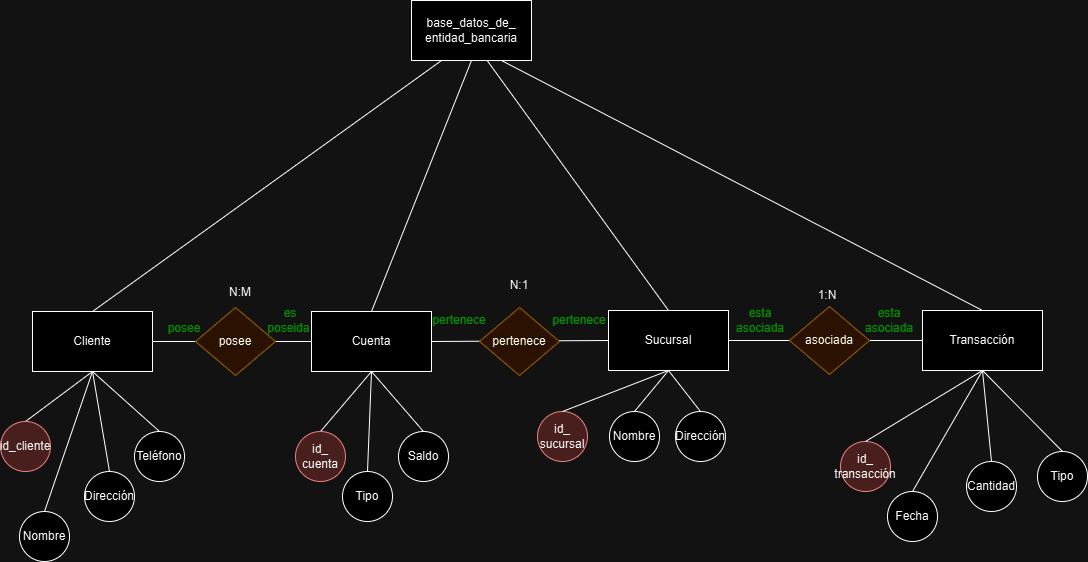

The diagram above was exported from draw.io. Its source (the exported page's mxGraphModel, read from the mxfile embedded in the PNG):
<mxGraphModel dx="1042" dy="565" grid="1" gridSize="10" guides="1" tooltips="1" connect="1" arrows="1" fold="1" page="1" pageScale="1" pageWidth="827" pageHeight="1169" math="0" shadow="0">
  <root>
    <mxCell id="0" />
    <mxCell id="1" parent="0" />
    <mxCell id="857uEnhRYXiJUeZ6KVqy-27" value="" style="endArrow=none;html=1;rounded=0;entryX=1;entryY=0.5;entryDx=0;entryDy=0;exitX=0;exitY=0.5;exitDx=0;exitDy=0;" edge="1" parent="1" source="QqYVto68t3cQPreuZw6_-6" target="QqYVto68t3cQPreuZw6_-8">
      <mxGeometry width="50" height="50" relative="1" as="geometry">
        <mxPoint x="510" y="510" as="sourcePoint" />
        <mxPoint x="560" y="460" as="targetPoint" />
      </mxGeometry>
    </mxCell>
    <mxCell id="857uEnhRYXiJUeZ6KVqy-24" value="" style="endArrow=none;html=1;rounded=0;exitX=1;exitY=0.5;exitDx=0;exitDy=0;entryX=0;entryY=0.5;entryDx=0;entryDy=0;" edge="1" parent="1" source="QqYVto68t3cQPreuZw6_-4" target="QqYVto68t3cQPreuZw6_-8">
      <mxGeometry width="50" height="50" relative="1" as="geometry">
        <mxPoint x="510" y="510" as="sourcePoint" />
        <mxPoint x="560" y="460" as="targetPoint" />
      </mxGeometry>
    </mxCell>
    <mxCell id="QqYVto68t3cQPreuZw6_-1" value="base_datos_de_&lt;div&gt;entidad_bancaria&lt;/div&gt;" style="rounded=0;whiteSpace=wrap;html=1;" parent="1" vertex="1">
      <mxGeometry x="441" y="181" width="120" height="60" as="geometry" />
    </mxCell>
    <mxCell id="QqYVto68t3cQPreuZw6_-2" value="" style="endArrow=none;html=1;rounded=0;entryX=0.25;entryY=1;entryDx=0;entryDy=0;exitX=0.5;exitY=0;exitDx=0;exitDy=0;" parent="1" source="QqYVto68t3cQPreuZw6_-4" target="QqYVto68t3cQPreuZw6_-1" edge="1">
      <mxGeometry width="50" height="50" relative="1" as="geometry">
        <mxPoint x="391" y="492" as="sourcePoint" />
        <mxPoint x="591" y="502" as="targetPoint" />
      </mxGeometry>
    </mxCell>
    <mxCell id="QqYVto68t3cQPreuZw6_-4" value="Cliente" style="rounded=0;whiteSpace=wrap;html=1;" parent="1" vertex="1">
      <mxGeometry x="62" y="492" width="120" height="60" as="geometry" />
    </mxCell>
    <mxCell id="QqYVto68t3cQPreuZw6_-5" value="" style="endArrow=none;html=1;rounded=0;entryX=0.633;entryY=1.007;entryDx=0;entryDy=0;exitX=0.5;exitY=0;exitDx=0;exitDy=0;entryPerimeter=0;" parent="1" source="QqYVto68t3cQPreuZw6_-6" target="QqYVto68t3cQPreuZw6_-1" edge="1">
      <mxGeometry width="50" height="50" relative="1" as="geometry">
        <mxPoint x="591" y="492" as="sourcePoint" />
        <mxPoint x="591" y="502" as="targetPoint" />
      </mxGeometry>
    </mxCell>
    <mxCell id="QqYVto68t3cQPreuZw6_-6" value="Sucursal" style="rounded=0;whiteSpace=wrap;html=1;" parent="1" vertex="1">
      <mxGeometry x="638" y="491" width="120" height="60" as="geometry" />
    </mxCell>
    <mxCell id="QqYVto68t3cQPreuZw6_-7" value="" style="endArrow=none;html=1;rounded=0;entryX=0.5;entryY=1;entryDx=0;entryDy=0;exitX=0.5;exitY=0;exitDx=0;exitDy=0;" parent="1" source="QqYVto68t3cQPreuZw6_-8" target="QqYVto68t3cQPreuZw6_-1" edge="1">
      <mxGeometry width="50" height="50" relative="1" as="geometry">
        <mxPoint x="501" y="492" as="sourcePoint" />
        <mxPoint x="591" y="502" as="targetPoint" />
      </mxGeometry>
    </mxCell>
    <mxCell id="QqYVto68t3cQPreuZw6_-8" value="Cuenta" style="rounded=0;whiteSpace=wrap;html=1;" parent="1" vertex="1">
      <mxGeometry x="341" y="492" width="120" height="60" as="geometry" />
    </mxCell>
    <mxCell id="QqYVto68t3cQPreuZw6_-9" value="" style="endArrow=none;html=1;rounded=0;entryX=0.75;entryY=1;entryDx=0;entryDy=0;exitX=0.5;exitY=0;exitDx=0;exitDy=0;" parent="1" edge="1" target="QqYVto68t3cQPreuZw6_-1" source="QqYVto68t3cQPreuZw6_-10">
      <mxGeometry width="50" height="50" relative="1" as="geometry">
        <mxPoint x="801" y="492" as="sourcePoint" />
        <mxPoint x="544" y="432" as="targetPoint" />
      </mxGeometry>
    </mxCell>
    <mxCell id="QqYVto68t3cQPreuZw6_-10" value="Transacción" style="rounded=0;whiteSpace=wrap;html=1;" parent="1" vertex="1">
      <mxGeometry x="952" y="491" width="120" height="60" as="geometry" />
    </mxCell>
    <mxCell id="QqYVto68t3cQPreuZw6_-11" value="" style="endArrow=none;html=1;rounded=0;entryX=0.5;entryY=1;entryDx=0;entryDy=0;exitX=0.5;exitY=0;exitDx=0;exitDy=0;" parent="1" source="QqYVto68t3cQPreuZw6_-13" target="QqYVto68t3cQPreuZw6_-4" edge="1">
      <mxGeometry width="50" height="50" relative="1" as="geometry">
        <mxPoint x="63" y="602" as="sourcePoint" />
        <mxPoint x="519" y="502" as="targetPoint" />
      </mxGeometry>
    </mxCell>
    <mxCell id="QqYVto68t3cQPreuZw6_-12" value="" style="endArrow=none;html=1;rounded=0;entryX=0.5;entryY=1;entryDx=0;entryDy=0;exitX=0.5;exitY=0;exitDx=0;exitDy=0;" parent="1" target="QqYVto68t3cQPreuZw6_-4" edge="1">
      <mxGeometry width="50" height="50" relative="1" as="geometry">
        <mxPoint x="74" y="692" as="sourcePoint" />
        <mxPoint x="519" y="502" as="targetPoint" />
      </mxGeometry>
    </mxCell>
    <mxCell id="QqYVto68t3cQPreuZw6_-13" value="id_cliente" style="ellipse;whiteSpace=wrap;html=1;aspect=fixed;fillColor=#f8cecc;strokeColor=#b85450;" parent="1" vertex="1">
      <mxGeometry x="30" y="602" width="50" height="50" as="geometry" />
    </mxCell>
    <mxCell id="QqYVto68t3cQPreuZw6_-17" value="Dirección" style="ellipse;whiteSpace=wrap;html=1;aspect=fixed;" parent="1" vertex="1">
      <mxGeometry x="114" y="652" width="50" height="50" as="geometry" />
    </mxCell>
    <mxCell id="QqYVto68t3cQPreuZw6_-18" value="Nombre" style="ellipse;whiteSpace=wrap;html=1;aspect=fixed;" parent="1" vertex="1">
      <mxGeometry x="49" y="692" width="50" height="50" as="geometry" />
    </mxCell>
    <mxCell id="QqYVto68t3cQPreuZw6_-19" value="" style="endArrow=none;html=1;rounded=0;entryX=0.5;entryY=1;entryDx=0;entryDy=0;exitX=0.5;exitY=0;exitDx=0;exitDy=0;" parent="1" source="QqYVto68t3cQPreuZw6_-17" target="QqYVto68t3cQPreuZw6_-4" edge="1">
      <mxGeometry width="50" height="50" relative="1" as="geometry">
        <mxPoint x="469" y="552" as="sourcePoint" />
        <mxPoint x="519" y="502" as="targetPoint" />
      </mxGeometry>
    </mxCell>
    <mxCell id="QqYVto68t3cQPreuZw6_-20" value="" style="endArrow=none;html=1;rounded=0;exitX=0.5;exitY=1;exitDx=0;exitDy=0;entryX=0.5;entryY=0;entryDx=0;entryDy=0;" parent="1" source="QqYVto68t3cQPreuZw6_-4" target="QqYVto68t3cQPreuZw6_-22" edge="1">
      <mxGeometry width="50" height="50" relative="1" as="geometry">
        <mxPoint x="469" y="552" as="sourcePoint" />
        <mxPoint x="179" y="622" as="targetPoint" />
      </mxGeometry>
    </mxCell>
    <mxCell id="QqYVto68t3cQPreuZw6_-22" value="Teléfono" style="ellipse;whiteSpace=wrap;html=1;aspect=fixed;" parent="1" vertex="1">
      <mxGeometry x="164" y="612" width="50" height="50" as="geometry" />
    </mxCell>
    <mxCell id="QqYVto68t3cQPreuZw6_-23" value="" style="endArrow=none;html=1;rounded=0;entryX=0.5;entryY=1;entryDx=0;entryDy=0;exitX=0.5;exitY=0;exitDx=0;exitDy=0;" parent="1" target="QqYVto68t3cQPreuZw6_-8" edge="1" source="QqYVto68t3cQPreuZw6_-27">
      <mxGeometry width="50" height="50" relative="1" as="geometry">
        <mxPoint x="331" y="612" as="sourcePoint" />
        <mxPoint x="591" y="502" as="targetPoint" />
      </mxGeometry>
    </mxCell>
    <mxCell id="QqYVto68t3cQPreuZw6_-24" value="" style="endArrow=none;html=1;rounded=0;entryX=0.5;entryY=1;entryDx=0;entryDy=0;exitX=0.5;exitY=0;exitDx=0;exitDy=0;" parent="1" target="QqYVto68t3cQPreuZw6_-8" edge="1" source="QqYVto68t3cQPreuZw6_-28">
      <mxGeometry width="50" height="50" relative="1" as="geometry">
        <mxPoint x="381" y="652" as="sourcePoint" />
        <mxPoint x="591" y="502" as="targetPoint" />
      </mxGeometry>
    </mxCell>
    <mxCell id="QqYVto68t3cQPreuZw6_-25" value="" style="endArrow=none;html=1;rounded=0;entryX=0.5;entryY=1;entryDx=0;entryDy=0;exitX=0.5;exitY=0;exitDx=0;exitDy=0;" parent="1" target="QqYVto68t3cQPreuZw6_-8" edge="1" source="QqYVto68t3cQPreuZw6_-29">
      <mxGeometry width="50" height="50" relative="1" as="geometry">
        <mxPoint x="431" y="612" as="sourcePoint" />
        <mxPoint x="591" y="502" as="targetPoint" />
      </mxGeometry>
    </mxCell>
    <mxCell id="QqYVto68t3cQPreuZw6_-27" value="id_&lt;div&gt;cuenta&lt;/div&gt;" style="ellipse;whiteSpace=wrap;html=1;aspect=fixed;fillColor=#f8cecc;strokeColor=#b85450;" parent="1" vertex="1">
      <mxGeometry x="325" y="612" width="50" height="50" as="geometry" />
    </mxCell>
    <mxCell id="QqYVto68t3cQPreuZw6_-28" value="Tipo" style="ellipse;whiteSpace=wrap;html=1;aspect=fixed;" parent="1" vertex="1">
      <mxGeometry x="372" y="652" width="50" height="50" as="geometry" />
    </mxCell>
    <mxCell id="QqYVto68t3cQPreuZw6_-29" value="Saldo" style="ellipse;whiteSpace=wrap;html=1;aspect=fixed;" parent="1" vertex="1">
      <mxGeometry x="428" y="612" width="50" height="50" as="geometry" />
    </mxCell>
    <mxCell id="857uEnhRYXiJUeZ6KVqy-1" value="id_&lt;div&gt;sucursal&lt;/div&gt;" style="ellipse;whiteSpace=wrap;html=1;aspect=fixed;fillColor=#f8cecc;strokeColor=#b85450;" vertex="1" parent="1">
      <mxGeometry x="567" y="592" width="50" height="50" as="geometry" />
    </mxCell>
    <mxCell id="857uEnhRYXiJUeZ6KVqy-2" value="Nombre" style="ellipse;whiteSpace=wrap;html=1;aspect=fixed;" vertex="1" parent="1">
      <mxGeometry x="639" y="592" width="50" height="50" as="geometry" />
    </mxCell>
    <mxCell id="857uEnhRYXiJUeZ6KVqy-3" value="Dirección" style="ellipse;whiteSpace=wrap;html=1;aspect=fixed;" vertex="1" parent="1">
      <mxGeometry x="705" y="592" width="50" height="50" as="geometry" />
    </mxCell>
    <mxCell id="857uEnhRYXiJUeZ6KVqy-4" value="" style="endArrow=none;html=1;rounded=0;entryX=0.5;entryY=1;entryDx=0;entryDy=0;exitX=0.5;exitY=0;exitDx=0;exitDy=0;" edge="1" parent="1" source="857uEnhRYXiJUeZ6KVqy-1" target="QqYVto68t3cQPreuZw6_-6">
      <mxGeometry width="50" height="50" relative="1" as="geometry">
        <mxPoint x="530" y="652" as="sourcePoint" />
        <mxPoint x="580" y="602" as="targetPoint" />
      </mxGeometry>
    </mxCell>
    <mxCell id="857uEnhRYXiJUeZ6KVqy-5" value="" style="endArrow=none;html=1;rounded=0;entryX=0.5;entryY=1;entryDx=0;entryDy=0;exitX=0.5;exitY=0;exitDx=0;exitDy=0;" edge="1" parent="1" source="857uEnhRYXiJUeZ6KVqy-2" target="QqYVto68t3cQPreuZw6_-6">
      <mxGeometry width="50" height="50" relative="1" as="geometry">
        <mxPoint x="530" y="652" as="sourcePoint" />
        <mxPoint x="580" y="602" as="targetPoint" />
      </mxGeometry>
    </mxCell>
    <mxCell id="857uEnhRYXiJUeZ6KVqy-6" value="" style="endArrow=none;html=1;rounded=0;entryX=0.5;entryY=1;entryDx=0;entryDy=0;exitX=0.5;exitY=0;exitDx=0;exitDy=0;" edge="1" parent="1" source="857uEnhRYXiJUeZ6KVqy-3" target="QqYVto68t3cQPreuZw6_-6">
      <mxGeometry width="50" height="50" relative="1" as="geometry">
        <mxPoint x="530" y="652" as="sourcePoint" />
        <mxPoint x="580" y="602" as="targetPoint" />
      </mxGeometry>
    </mxCell>
    <mxCell id="857uEnhRYXiJUeZ6KVqy-7" value="id_&lt;div&gt;transacción&lt;/div&gt;" style="ellipse;whiteSpace=wrap;html=1;aspect=fixed;fillColor=#f8cecc;strokeColor=#b85450;" vertex="1" parent="1">
      <mxGeometry x="870" y="622" width="50" height="50" as="geometry" />
    </mxCell>
    <mxCell id="857uEnhRYXiJUeZ6KVqy-8" value="" style="endArrow=none;html=1;rounded=0;entryX=0.5;entryY=1;entryDx=0;entryDy=0;exitX=0.5;exitY=0;exitDx=0;exitDy=0;" edge="1" parent="1" source="857uEnhRYXiJUeZ6KVqy-7" target="QqYVto68t3cQPreuZw6_-10">
      <mxGeometry width="50" height="50" relative="1" as="geometry">
        <mxPoint x="501" y="652" as="sourcePoint" />
        <mxPoint x="551" y="602" as="targetPoint" />
      </mxGeometry>
    </mxCell>
    <mxCell id="857uEnhRYXiJUeZ6KVqy-9" value="" style="endArrow=none;html=1;rounded=0;entryX=0.5;entryY=1;entryDx=0;entryDy=0;exitX=0.5;exitY=0;exitDx=0;exitDy=0;" edge="1" parent="1" source="857uEnhRYXiJUeZ6KVqy-10" target="QqYVto68t3cQPreuZw6_-10">
      <mxGeometry width="50" height="50" relative="1" as="geometry">
        <mxPoint x="501" y="652" as="sourcePoint" />
        <mxPoint x="551" y="602" as="targetPoint" />
      </mxGeometry>
    </mxCell>
    <mxCell id="857uEnhRYXiJUeZ6KVqy-10" value="Fecha" style="ellipse;whiteSpace=wrap;html=1;aspect=fixed;" vertex="1" parent="1">
      <mxGeometry x="917" y="672" width="50" height="50" as="geometry" />
    </mxCell>
    <mxCell id="857uEnhRYXiJUeZ6KVqy-11" value="Tipo" style="ellipse;whiteSpace=wrap;html=1;aspect=fixed;" vertex="1" parent="1">
      <mxGeometry x="1067" y="632" width="50" height="50" as="geometry" />
    </mxCell>
    <mxCell id="857uEnhRYXiJUeZ6KVqy-12" value="" style="endArrow=none;html=1;rounded=0;entryX=0.5;entryY=1;entryDx=0;entryDy=0;exitX=0.5;exitY=0;exitDx=0;exitDy=0;" edge="1" parent="1" source="857uEnhRYXiJUeZ6KVqy-11" target="QqYVto68t3cQPreuZw6_-10">
      <mxGeometry width="50" height="50" relative="1" as="geometry">
        <mxPoint x="871" y="612" as="sourcePoint" />
        <mxPoint x="551" y="602" as="targetPoint" />
      </mxGeometry>
    </mxCell>
    <mxCell id="857uEnhRYXiJUeZ6KVqy-13" value="Cantidad" style="ellipse;whiteSpace=wrap;html=1;aspect=fixed;" vertex="1" parent="1">
      <mxGeometry x="996" y="642" width="50" height="50" as="geometry" />
    </mxCell>
    <mxCell id="857uEnhRYXiJUeZ6KVqy-14" value="" style="endArrow=none;html=1;rounded=0;exitX=0.5;exitY=0;exitDx=0;exitDy=0;entryX=0.5;entryY=1;entryDx=0;entryDy=0;" edge="1" parent="1" source="857uEnhRYXiJUeZ6KVqy-13" target="QqYVto68t3cQPreuZw6_-10">
      <mxGeometry width="50" height="50" relative="1" as="geometry">
        <mxPoint x="501" y="652" as="sourcePoint" />
        <mxPoint x="801" y="552" as="targetPoint" />
      </mxGeometry>
    </mxCell>
    <mxCell id="857uEnhRYXiJUeZ6KVqy-18" value="N:M" style="text;html=1;align=center;verticalAlign=middle;whiteSpace=wrap;rounded=0;" vertex="1" parent="1">
      <mxGeometry x="240" y="458" width="60" height="30" as="geometry" />
    </mxCell>
    <mxCell id="857uEnhRYXiJUeZ6KVqy-17" value="posee" style="rhombus;whiteSpace=wrap;html=1;fillColor=#ffe6cc;strokeColor=#d79b00;" vertex="1" parent="1">
      <mxGeometry x="225" y="488" width="80" height="68" as="geometry" />
    </mxCell>
    <mxCell id="857uEnhRYXiJUeZ6KVqy-20" value="posee" style="text;html=1;align=center;verticalAlign=middle;whiteSpace=wrap;rounded=0;fontColor=#00FF00;" vertex="1" parent="1">
      <mxGeometry x="194" y="500" width="40" height="17" as="geometry" />
    </mxCell>
    <mxCell id="857uEnhRYXiJUeZ6KVqy-22" value="es poseida&amp;nbsp;" style="text;html=1;align=center;verticalAlign=middle;whiteSpace=wrap;rounded=0;fontColor=#00FF00;" vertex="1" parent="1">
      <mxGeometry x="300" y="492" width="40" height="17" as="geometry" />
    </mxCell>
    <mxCell id="857uEnhRYXiJUeZ6KVqy-25" value="pertenece" style="rhombus;whiteSpace=wrap;html=1;fillColor=#ffe6cc;strokeColor=#d79b00;" vertex="1" parent="1">
      <mxGeometry x="509" y="488" width="80" height="68" as="geometry" />
    </mxCell>
    <mxCell id="857uEnhRYXiJUeZ6KVqy-30" value="N:1&lt;div&gt;&lt;br&gt;&lt;/div&gt;" style="text;html=1;align=center;verticalAlign=middle;whiteSpace=wrap;rounded=0;" vertex="1" parent="1">
      <mxGeometry x="519" y="458" width="60" height="30" as="geometry" />
    </mxCell>
    <mxCell id="857uEnhRYXiJUeZ6KVqy-32" value="" style="endArrow=none;html=1;rounded=0;entryX=1;entryY=0.5;entryDx=0;entryDy=0;exitX=0;exitY=0.5;exitDx=0;exitDy=0;" edge="1" parent="1" source="QqYVto68t3cQPreuZw6_-10" target="QqYVto68t3cQPreuZw6_-6">
      <mxGeometry width="50" height="50" relative="1" as="geometry">
        <mxPoint x="510" y="510" as="sourcePoint" />
        <mxPoint x="560" y="460" as="targetPoint" />
      </mxGeometry>
    </mxCell>
    <mxCell id="857uEnhRYXiJUeZ6KVqy-34" value="asociada" style="rhombus;whiteSpace=wrap;html=1;fillColor=#ffe6cc;strokeColor=#d79b00;" vertex="1" parent="1">
      <mxGeometry x="819" y="487" width="80" height="68" as="geometry" />
    </mxCell>
    <mxCell id="857uEnhRYXiJUeZ6KVqy-35" value="&lt;div&gt;1:N&lt;/div&gt;" style="text;html=1;align=center;verticalAlign=middle;whiteSpace=wrap;rounded=0;" vertex="1" parent="1">
      <mxGeometry x="827" y="461" width="60" height="30" as="geometry" />
    </mxCell>
    <mxCell id="857uEnhRYXiJUeZ6KVqy-36" value="pertenece" style="text;html=1;align=center;verticalAlign=middle;whiteSpace=wrap;rounded=0;fontColor=#00FF00;" vertex="1" parent="1">
      <mxGeometry x="469" y="492" width="40" height="17" as="geometry" />
    </mxCell>
    <mxCell id="857uEnhRYXiJUeZ6KVqy-37" value="pertenece" style="text;html=1;align=center;verticalAlign=middle;whiteSpace=wrap;rounded=0;fontColor=#00FF00;" vertex="1" parent="1">
      <mxGeometry x="589" y="492" width="40" height="17" as="geometry" />
    </mxCell>
    <mxCell id="857uEnhRYXiJUeZ6KVqy-38" value="esta asociada" style="text;html=1;align=center;verticalAlign=middle;whiteSpace=wrap;rounded=0;fontColor=#00FF00;" vertex="1" parent="1">
      <mxGeometry x="770" y="492" width="40" height="18" as="geometry" />
    </mxCell>
    <mxCell id="857uEnhRYXiJUeZ6KVqy-39" value="esta asociada" style="text;html=1;align=center;verticalAlign=middle;whiteSpace=wrap;rounded=0;fontColor=#00FF00;" vertex="1" parent="1">
      <mxGeometry x="899" y="492" width="40" height="17" as="geometry" />
    </mxCell>
  </root>
</mxGraphModel>